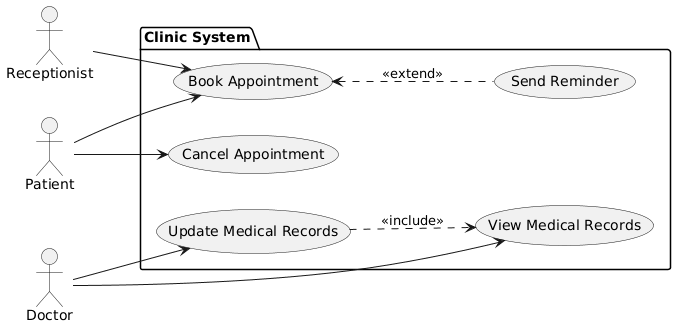

The diagram above was rendered by PlantUML. Its source (embedded in the PNG):
@startuml
left to right direction
actor "Patient" as Patient
actor "Doctor" as Doctor
actor "Receptionist" as Staff

package "Clinic System" {
  usecase "Book Appointment" as Book
  usecase "Cancel Appointment" as Cancel
  usecase "View Medical Records" as ViewRec
  usecase "Update Medical Records" as UpdateRec
  usecase "Send Reminder" as Reminder
}

Patient --> Book
Patient --> Cancel
Staff --> Book
Doctor --> ViewRec
Doctor --> UpdateRec

Book <.. Reminder : <<extend>>
UpdateRec ..> ViewRec : <<include>>
@enduml